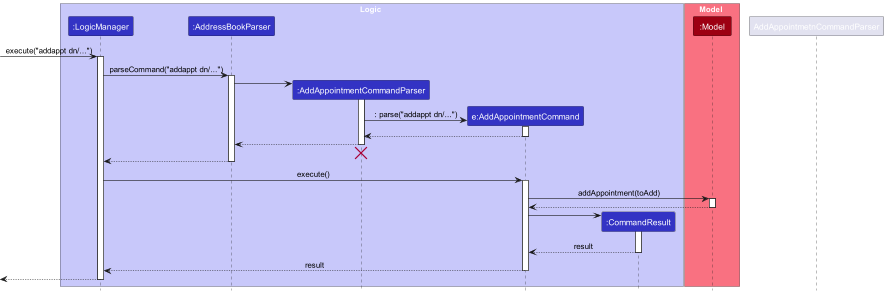

The diagram above was rendered by PlantUML. Its source (embedded in the PNG):
@startuml
!include style.puml
skinparam ArrowFontStyle plain

box Logic LOGIC_COLOR_T1
participant ":LogicManager" as LogicManager LOGIC_COLOR
participant ":AddressBookParser" as AddressBookParser LOGIC_COLOR
participant ":AddAppointmentCommandParser" as AddAppointmentCommandParser LOGIC_COLOR
participant "e:AddAppointmentCommand" as AddAppointmentCommand LOGIC_COLOR
participant ":CommandResult" as CommandResult LOGIC_COLOR
end box

box Model MODEL_COLOR_T1
participant ":Model" as Model MODEL_COLOR
end box

[-> LogicManager : execute("addappt dn/...")
activate LogicManager

LogicManager -> AddressBookParser : parseCommand("addappt dn/...")
activate AddressBookParser

create AddAppointmentCommandParser
AddressBookParser -> AddAppointmentCommandParser
activate AddAppointmentCommandParser

create AddAppointmentCommand
AddAppointmentCommandParser -> AddAppointmentCommand : : parse("addappt dn/...")
activate AddAppointmentCommand

AddAppointmentCommand --> AddAppointmentCommandParser
deactivate AddAppointmentCommand

AddAppointmentCommandParser --> AddressBookParser
deactivate AddAppointmentCommandParser

'Hidden arrow to position the destroy marker below the end of the activation bar.
AddAppointmetnCommandParser -[hidden]-> AddressBookParser
destroy AddAppointmentCommandParser

AddressBookParser --> LogicManager
deactivate AddressBookParser

LogicManager -> AddAppointmentCommand : execute()
activate AddAppointmentCommand

AddAppointmentCommand -> Model : addAppointment(toAdd)
activate Model

Model --> AddAppointmentCommand
deactivate Model

create CommandResult
AddAppointmentCommand -> CommandResult
activate CommandResult

CommandResult --> AddAppointmentCommand : result
deactivate CommandResult

AddAppointmentCommand --> LogicManager : result
deactivate AddAppointmentCommand

[<--LogicManager
deactivate LogicManager
@enduml